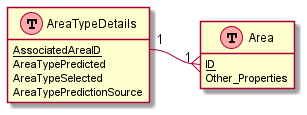

The diagram above was rendered by PlantUML. Its source (embedded in the PNG):
@startuml area_type_db_structure
!define table(x) class x << (T,#FFAAAA) >>
!define primary_key(x) <u>x</u>
hide methods
hide stereotypes

table(Area) {
  primary_key(ID)
  Other_Properties
}

table(AreaTypeDetails) {
  primary_key(AssociatedAreaID)
  AreaTypePredicted
  AreaTypeSelected
  AreaTypePredictionSource
}

Area::ID "1" }-l- "1" AreaTypeDetails::AssociatedAreaID
@enduml